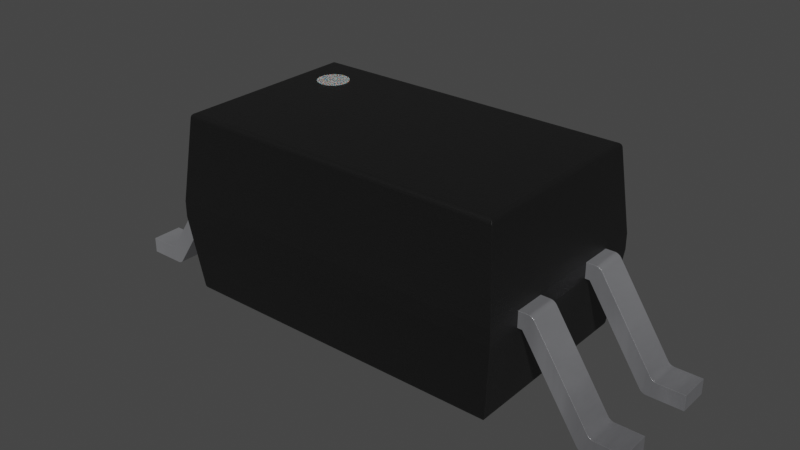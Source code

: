 # Source: SOIC-4_4.55x2.6mm_P1.27.blend  (saved by Blender 4.1.23; exported with 4.5.12 LTS)
import bpy
from mathutils import Matrix  # noqa: F401  (used for matrix-valued properties, if any)

bpy.ops.wm.read_factory_settings(use_empty=True)
scene = bpy.context.scene
scene.name = 'Scene'

# ---- collections
col_soic_4_4_55x2_6mm_p1_27mm = bpy.data.collections.new('SOIC-4_4.55x2.6mm_P1.27mm'); scene.collection.children.link(col_soic_4_4_55x2_6mm_p1_27mm)

# ---- materials (node trees are filled in below, after node groups)
mat_plastic_chip = bpy.data.materials.new('plastic_chip')
mat_plastic_chip.use_transparent_shadow = False
mat_plastic_chip.preview_render_type = 'CUBE'
mat_metal_pins = bpy.data.materials.new('metal_pins')
mat_metal_pins.use_transparent_shadow = False
mat_metal_pins.preview_render_type = 'CUBE'
mat_white_markings = bpy.data.materials.new('white_markings')
mat_white_markings.use_transparent_shadow = False
mat_white_markings.preview_render_type = 'FLAT'

# ---- material node trees
mat_plastic_chip.use_nodes = True; mat_plastic_chip.node_tree.nodes.clear()
_N = mat_plastic_chip.node_tree.nodes; _L = mat_plastic_chip.node_tree.links
n0 = _N.new('ShaderNodeBsdfPrincipled'); n0.name = 'Principled BSDF'; n0.location = (10, 300)
n0.distribution = 'GGX'
n0.subsurface_method = 'BURLEY'
n0.inputs[0].default_value = (0.009312, 0.009312, 0.009312, 1.0)
n0.inputs[1].default_value = 0.1372
n0.inputs[2].default_value = 0.3706
n0.inputs[3].default_value = 1.45
n0.inputs[27].default_value = (0.0, 0.0, 0.0, 1.0)
n0.inputs[28].default_value = 1.0
n1 = _N.new('ShaderNodeOutputMaterial'); n1.name = 'Material Output'; n1.location = (300, 300)
n2 = _N.new('ShaderNodeTexNoise'); n2.name = 'Noise Texture'; n2.location = (-893, 54)
n2.inputs[2].default_value = 200.0
n2.inputs[3].default_value = 3.6
n2.inputs[4].default_value = 0.8375
n3 = _N.new('ShaderNodeBump'); n3.name = 'Bump'; n3.location = (-604, -53)
n3.inputs[0].default_value = 0.08
n3.inputs[1].default_value = 1.0
n3.inputs[2].default_value = 1.0
_L.new(n0.outputs[0], n1.inputs[0])
_L.new(n2.outputs[0], n3.inputs[3])
_L.new(n3.outputs[0], n0.inputs[5])
n1.is_active_output = True
mat_metal_pins.use_nodes = True; mat_metal_pins.node_tree.nodes.clear()
_N = mat_metal_pins.node_tree.nodes; _L = mat_metal_pins.node_tree.links
n0 = _N.new('ShaderNodeMapping'); n0.name = 'Mapping'; n0.location = (-1447, -91)
n0.inputs[3].default_value = (4.8, 1.2, 1.1)
n1 = _N.new('ShaderNodeBsdfPrincipled'); n1.name = 'Principled BSDF'; n1.location = (-560, 254)
n1.distribution = 'GGX'
n1.subsurface_method = 'BURLEY'
n1.inputs[1].default_value = 0.7818
n1.inputs[2].default_value = 0.2886
n1.inputs[3].default_value = 1.45
n1.inputs[13].default_value = 0.0
n1.inputs[27].default_value = (0.0, 0.0, 0.0, 1.0)
n1.inputs[28].default_value = 1.0
n2 = _N.new('ShaderNodeOutputMaterial'); n2.name = 'Material Output.002'; n2.location = (-205, 253)
n2.width = 213
n3 = _N.new('ShaderNodeTexNoise'); n3.name = 'Noise Texture.002'; n3.location = (-1228, -73)
n3.inputs[2].default_value = 0.1
n3.inputs[3].default_value = 7.0
n3.inputs[4].default_value = 0.6
n3.inputs[8].default_value = 0.4
n4 = _N.new('ShaderNodeTexCoord'); n4.name = 'Texture Coordinate'; n4.location = (-1636, -116)
n5 = _N.new('ShaderNodeMix'); n5.name = 'Mix.001'; n5.location = (-921, 45)
n5.data_type = 'RGBA'
n5.inputs[6].default_value = (0.9398, 0.9547, 1.0, 1.0)
n5.inputs[7].default_value = (0.13, 0.1259, 0.1359, 1.0)
n6 = _N.new('ShaderNodeBump'); n6.name = 'Bump.001'; n6.location = (-1001, -227)
n6.inputs[0].default_value = 0.05
n6.inputs[1].default_value = 0.01
n6.inputs[2].default_value = 1.0
_L.new(n1.outputs[0], n2.inputs[0])
_L.new(n3.outputs[0], n6.inputs[3])
_L.new(n0.outputs[0], n3.inputs[0])
_L.new(n3.outputs[0], n5.inputs[0])
_L.new(n4.outputs[3], n0.inputs[0])
_L.new(n5.outputs[2], n1.inputs[0])
_L.new(n6.outputs[0], n1.inputs[5])
n2.is_active_output = True
mat_white_markings.use_nodes = True; mat_white_markings.node_tree.nodes.clear()
_N = mat_white_markings.node_tree.nodes; _L = mat_white_markings.node_tree.links
n0 = _N.new('ShaderNodeOutputMaterial'); n0.name = 'Material Output'; n0.location = (300, 300)
n1 = _N.new('ShaderNodeBsdfPrincipled'); n1.name = 'Principled BSDF'; n1.location = (-34, 272)
n1.distribution = 'GGX'
n1.subsurface_method = 'BURLEY'
n1.inputs[1].default_value = 0.02
n1.inputs[2].default_value = 0.4636
n1.inputs[3].default_value = 1.4
n1.inputs[8].default_value = 1.0
n1.inputs[10].default_value = 0.3682
n1.inputs[13].default_value = 0.6591
n1.inputs[18].default_value = 0.2318
n1.inputs[20].default_value = 0.6709
n1.inputs[24].default_value = 0.1191
n1.inputs[27].default_value = (0.0, 0.0, 0.0, 1.0)
n1.inputs[28].default_value = 1.0
n2 = _N.new('ShaderNodeMapping'); n2.name = 'Mapping'; n2.location = (-1010, 265)
n2.inputs[3].default_value = (3.0, 1.0, 1.0)
n3 = _N.new('ShaderNodeTexCoord'); n3.name = 'Texture Coordinate'; n3.location = (-1250, 180)
n4 = _N.new('ShaderNodeBump'); n4.name = 'Bump'; n4.location = (-376, -99)
n4.inputs[0].default_value = 0.05
n4.inputs[1].default_value = 1.0
n4.inputs[2].default_value = 1.0
n5 = _N.new('ShaderNodeTexNoise'); n5.name = 'Noise Texture'; n5.location = (-662, 176)
n5.inputs[2].default_value = 88.0
n5.inputs[3].default_value = 10.8
n5.inputs[4].default_value = 0.9167
n5.inputs[8].default_value = 1.6
n6 = _N.new('ShaderNodeValToRGB'); n6.name = 'ColorRamp'; n6.location = (-354, 186)
while len(n6.color_ramp.elements) > 1: n6.color_ramp.elements.remove(n6.color_ramp.elements[-1])
n6.color_ramp.elements[0].position = 0.0; n6.color_ramp.elements[0].color = (0.2596, 0.2596, 0.2596, 1.0)
_e = n6.color_ramp.elements.new(1.0); _e.color = (0.6303, 0.6303, 0.6303, 1.0)
n7 = _N.new('ShaderNodeMix'); n7.name = 'Mix'; n7.location = (-204, 152)
n7.data_type = 'RGBA'
n7.inputs[0].default_value = 0.3682
n7.inputs[7].default_value = (0.2525, 0.2525, 0.2525, 1.0)
_L.new(n5.outputs[0], n6.inputs[0])
_L.new(n1.outputs[0], n0.inputs[0])
_L.new(n3.outputs[2], n2.inputs[0])
_L.new(n2.outputs[0], n5.inputs[0])
_L.new(n5.outputs[0], n4.inputs[3])
_L.new(n4.outputs[0], n1.inputs[5])
_L.new(n6.outputs[0], n7.inputs[6])
_L.new(n7.outputs[2], n1.inputs[0])
n0.is_active_output = True

# ---- world
world_world = bpy.data.worlds.new('World'); scene.world = world_world
world_world.use_nodes = True; world_world.node_tree.nodes.clear()
_N = world_world.node_tree.nodes; _L = world_world.node_tree.links
n0 = _N.new('ShaderNodeOutputWorld'); n0.name = 'World Output'; n0.location = (300, 300)
n1 = _N.new('ShaderNodeBackground'); n1.name = 'Background'; n1.location = (10, 300)
n1.inputs[0].default_value = (0.05088, 0.05088, 0.05088, 1.0)
_L.new(n1.outputs[0], n0.inputs[0])
n0.is_active_output = True
world_world.color = (0.05088, 0.05088, 0.05088)
world_world.use_sun_shadow = False
world_world.sun_shadow_jitter_overblur = 0.0

# ---- meshes
me_shape_9_indexedfaceset_034 = bpy.data.meshes.new('SHAPE_9_IndexedFaceSet.034')
me_shape_9_indexedfaceset_034.from_pydata([(-2.036, -1.136, 0.12), (-2.096, -1.196, 0.1734), (-2.071, 1.171, 0.1309), (-2.036, 1.136, 0.12), (-2.084, -1.184, 0.1437), (-2.2, 1.3, 1.12), (-2.091, -1.191, 0.1548), (-2.071, -1.171, 0.1309), (-2.054, -1.154, 0.1228), (2.036, -1.136, 0.12), (2.091, -1.191, 0.1548), (2.084, -1.184, 0.1437), (-2.2, -1.3, 1.12), (2.2, -1.3, 1.12), (2.096, -1.196, 0.1734), (-2.096, 1.196, 0.1734), (-2.091, 1.191, 0.1548), (-2.084, 1.184, 0.1437), (-2.054, 1.154, 0.1228), (2.07, 1.17, 0.1302), (2.08, 1.18, 0.1386), (2.088, 1.188, 0.1489), (-2.2, -1.3, 1.32), (-2.2, 1.3, 1.32), (-2.095, 1.195, 2.366), (2.036, 1.136, 0.12), (2.057, 1.157, 0.1237), (2.096, 1.196, 0.1734), (2.071, -1.171, 0.1309), (2.054, -1.154, 0.1228), (2.2, 1.3, 1.12), (-2.09, -1.19, 2.385), (-2.084, -1.184, 2.396), (-2.07, -1.17, 2.409), (-2.036, -1.136, 2.42), (-2.084, 1.184, 2.396), (-2.07, 1.17, 2.409), (2.2, 1.3, 1.32), (2.2, -1.3, 1.32), (2.095, 1.195, 2.366), (-2.095, -1.195, 2.366), (2.09, -1.19, 2.385), (2.084, -1.184, 2.396), (2.07, -1.17, 2.409), (-2.054, -1.154, 2.417), (-2.036, 1.136, 2.42), (2.036, 1.136, 2.42), (2.069, 1.169, 2.41), (2.079, 1.179, 2.401), (2.087, 1.187, 2.391), (-2.09, 1.19, 2.385), (-2.054, 1.154, 2.417), (2.095, -1.195, 2.366), (2.054, -1.154, 2.417), (2.036, -1.136, 2.42), (2.057, 1.157, 2.416), (-3.5, 0.835, 0.2), (-3.161, 0.835, 0.2), (-3.5, 0.835, 0.0), (-3.137, 0.835, 0.203), (-3.094, 0.835, 0.2262), (-2.38, 0.835, 1.294), (-2.36, 0.835, 1.308), (-2.2, 0.835, 1.12), (-3.029, 0.835, 0.003027), (-2.986, 0.835, 0.02615), (-3.114, 0.835, 0.2119), (-3.078, 0.435, 0.2448), (-3.137, 0.435, 0.203), (-3.114, 0.435, 0.2119), (-3.094, 0.435, 0.2262), (-3.5, 0.435, 0.2), (-3.5, 0.435, 0.0), (-3.029, 0.435, 0.003027), (-3.006, 0.435, 0.01192), (-2.986, 0.435, 0.02615), (-2.97, 0.435, 0.04485), (-2.2, 0.435, 1.12), (-2.313, 0.435, 1.32), (-2.337, 0.435, 1.317), (-3.161, 0.435, 0.2), (-3.054, 0.835, 0.0), (-3.054, 0.435, 0.0), (-3.006, 0.835, 0.01192), (-2.97, 0.835, 0.04485), (-2.259, 0.435, 1.12), (-2.259, 0.835, 1.12), (-3.078, 0.835, 0.2448), (-2.396, 0.835, 1.275), (-2.2, 0.435, 1.32), (-2.2, 0.835, 1.32), (-2.396, 0.435, 1.275), (-2.38, 0.435, 1.294), (-2.36, 0.435, 1.308), (-2.313, 0.835, 1.32), (-2.337, 0.835, 1.317), (3.161, 0.835, 0.2), (3.5, 0.835, 0.2), (3.5, 0.435, 0.2), (3.5, 0.835, 0.0), (3.029, 0.835, 0.003027), (2.2, 0.835, 1.32), (2.396, 0.835, 1.275), (2.337, 0.835, 1.317), (3.078, 0.835, 0.2448), (3.094, 0.835, 0.2262), (3.161, 0.435, 0.2), (3.137, 0.435, 0.203), (3.114, 0.435, 0.2119), (3.137, 0.835, 0.203), (3.114, 0.835, 0.2119), (3.094, 0.435, 0.2262), (2.38, 0.435, 1.294), (2.36, 0.435, 1.308), (2.337, 0.435, 1.317), (2.2, 0.435, 1.12), (2.259, 0.435, 1.12), (3.006, 0.435, 0.01192), (2.986, 0.435, 0.02615), (3.5, 0.435, 0.0), (3.054, 0.435, 0.0), (3.029, 0.435, 0.003027), (3.054, 0.835, 0.0), (3.006, 0.835, 0.01192), (2.986, 0.835, 0.02615), (2.97, 0.435, 0.04485), (2.97, 0.835, 0.04485), (2.259, 0.835, 1.12), (2.2, 0.835, 1.12), (3.078, 0.435, 0.2448), (2.396, 0.435, 1.275), (2.2, 0.435, 1.32), (2.38, 0.835, 1.294), (2.36, 0.835, 1.308), (2.313, 0.835, 1.32), (2.313, 0.435, 1.32), (-3.5, -0.435, 0.2), (-3.161, -0.435, 0.2), (-3.137, -0.435, 0.203), (-3.094, -0.435, 0.2262), (-3.078, -0.435, 0.2448), (-2.36, -0.435, 1.308), (-2.337, -0.435, 1.317), (-3.029, -0.435, 0.003027), (-3.006, -0.435, 0.01192), (-3.161, -0.835, 0.2), (-3.114, -0.435, 0.2119), (-3.078, -0.835, 0.2448), (-3.114, -0.835, 0.2119), (-3.5, -0.435, 0.0), (-3.029, -0.835, 0.003027), (-3.006, -0.835, 0.01192), (-2.986, -0.835, 0.02615), (-2.97, -0.835, 0.04485), (-2.2, -0.835, 1.12), (-2.38, -0.835, 1.294), (-3.137, -0.835, 0.203), (-3.094, -0.835, 0.2262), (-3.5, -0.835, 0.2), (-3.054, -0.435, 0.0), (-3.5, -0.835, 0.0), (-3.054, -0.835, 0.0), (-2.986, -0.435, 0.02615), (-2.97, -0.435, 0.04485), (-2.259, -0.835, 1.12), (-2.259, -0.435, 1.12), (-2.2, -0.435, 1.12), (-2.2, -0.435, 1.32), (-2.2, -0.835, 1.32), (-2.396, -0.835, 1.275), (-2.36, -0.835, 1.308), (-2.337, -0.835, 1.317), (-2.313, -0.835, 1.32), (-2.313, -0.435, 1.32), (-2.396, -0.435, 1.275), (-2.38, -0.435, 1.294), (3.054, -0.435, 0.0), (3.029, -0.435, 0.003027), (2.97, -0.435, 0.04485), (2.259, -0.435, 1.12), (2.313, -0.435, 1.32), (2.36, -0.435, 1.308), (2.337, -0.435, 1.317), (3.114, -0.435, 0.2119), (3.094, -0.435, 0.2262), (3.114, -0.835, 0.2119), (3.094, -0.835, 0.2262), (3.078, -0.835, 0.2448), (3.078, -0.435, 0.2448), (3.161, -0.435, 0.2), (3.137, -0.435, 0.203), (3.5, -0.835, 0.0), (3.5, -0.835, 0.2), (3.5, -0.435, 0.2), (3.054, -0.835, 0.0), (3.161, -0.835, 0.2), (3.137, -0.835, 0.203), (2.36, -0.835, 1.308), (2.2, -0.835, 1.32), (2.2, -0.835, 1.12), (2.97, -0.835, 0.04485), (3.029, -0.835, 0.003027), (3.006, -0.835, 0.01192), (2.986, -0.835, 0.02615), (3.5, -0.435, 0.0), (3.006, -0.435, 0.01192), (2.986, -0.435, 0.02615), (2.2, -0.435, 1.12), (2.259, -0.835, 1.12), (2.2, -0.435, 1.32), (2.396, -0.835, 1.275), (2.396, -0.435, 1.275), (2.313, -0.835, 1.32), (2.38, -0.435, 1.294), (2.38, -0.835, 1.294), (2.337, -0.835, 1.317), (-1.6, 0.85, 2.42), (-1.6, 0.85, 2.424), (-1.561, 0.8462, 2.42), (-1.561, 0.8462, 2.424), (-1.523, 0.8348, 2.42), (-1.523, 0.8348, 2.424), (-1.489, 0.8163, 2.42), (-1.489, 0.8163, 2.424), (-1.459, 0.7914, 2.42), (-1.459, 0.7914, 2.424), (-1.434, 0.7611, 2.42), (-1.434, 0.7611, 2.424), (-1.415, 0.7265, 2.42), (-1.415, 0.7265, 2.424), (-1.404, 0.689, 2.42), (-1.404, 0.689, 2.424), (-1.4, 0.65, 2.42), (-1.4, 0.65, 2.424), (-1.404, 0.611, 2.42), (-1.404, 0.611, 2.424), (-1.415, 0.5735, 2.42), (-1.415, 0.5735, 2.424), (-1.434, 0.5389, 2.42), (-1.434, 0.5389, 2.424), (-1.459, 0.5086, 2.42), (-1.459, 0.5086, 2.424), (-1.489, 0.4837, 2.42), (-1.489, 0.4837, 2.424), (-1.523, 0.4652, 2.42), (-1.523, 0.4652, 2.424), (-1.561, 0.4538, 2.42), (-1.561, 0.4538, 2.424), (-1.6, 0.45, 2.42), (-1.6, 0.45, 2.424), (-1.639, 0.4538, 2.42), (-1.639, 0.4538, 2.424), (-1.677, 0.4652, 2.42), (-1.677, 0.4652, 2.424), (-1.711, 0.4837, 2.42), (-1.711, 0.4837, 2.424), (-1.741, 0.5086, 2.42), (-1.741, 0.5086, 2.424), (-1.766, 0.5389, 2.42), (-1.766, 0.5389, 2.424), (-1.785, 0.5735, 2.42), (-1.785, 0.5735, 2.424), (-1.796, 0.611, 2.42), (-1.796, 0.611, 2.424), (-1.8, 0.65, 2.42), (-1.8, 0.65, 2.424), (-1.796, 0.689, 2.42), (-1.796, 0.689, 2.424), (-1.785, 0.7265, 2.42), (-1.785, 0.7265, 2.424), (-1.766, 0.7611, 2.42), (-1.766, 0.7611, 2.424), (-1.741, 0.7914, 2.42), (-1.741, 0.7914, 2.424), (-1.711, 0.8163, 2.42), (-1.711, 0.8163, 2.424), (-1.677, 0.8348, 2.42), (-1.677, 0.8348, 2.424), (-1.639, 0.8462, 2.42), (-1.639, 0.8462, 2.424)], [], [(5, 12, 22, 23), (1, 14, 13, 12), (15, 5, 30, 27), (45, 51, 44, 34), (43, 42, 48, 47), (11, 10, 6, 4), (218, 219, 221, 220), (1, 6, 10, 14), (224, 225, 227, 226), (12, 13, 38, 22), (27, 30, 13, 14), (254, 255, 257, 256), (49, 39, 24, 50), (42, 41, 49, 48), (17, 2, 7, 4), (2, 18, 8, 7), (37, 30, 5, 23), (25, 3, 18), (26, 18, 2), (26, 25, 18), (19, 26, 2), (42, 43, 33, 32), (21, 27, 14, 10), (39, 52, 38, 37), (258, 259, 261, 260), (38, 13, 30, 37), (17, 16, 21, 20), (232, 233, 235, 234), (2, 17, 20, 19), (216, 217, 219, 218), (26, 28, 29), (26, 19, 28), (25, 29, 9), (25, 26, 29), (24, 39, 37, 23), (15, 16, 6, 1), (41, 42, 32, 31), (236, 237, 239, 238), (28, 11, 4, 7), (15, 1, 12, 5), (256, 257, 259, 258), (38, 52, 40, 22), (51, 36, 33, 44), (36, 35, 32, 33), (16, 17, 4, 6), (220, 221, 223, 222), (50, 24, 40, 31), (41, 52, 39, 49), (20, 21, 10, 11), (234, 235, 237, 236), (19, 20, 11, 28), (222, 223, 225, 224), (55, 36, 51), (55, 47, 36), (46, 51, 45), (46, 55, 51), (46, 54, 53), (55, 53, 43), (55, 46, 53), (47, 55, 43), (47, 48, 35, 36), (48, 49, 50, 35), (16, 15, 27, 21), (66, 69, 70, 60), (57, 56, 71, 80), (67, 87, 60, 70), (81, 58, 56, 57, 59, 66, 60, 87, 88, 61, 62, 95, 94, 90, 63, 86, 84, 65, 83, 64), (57, 80, 68, 59), (93, 79, 95, 62), (58, 72, 71, 56), (59, 68, 69, 66), (72, 58, 81, 82), (0, 8, 18, 3), (252, 253, 255, 254), (230, 231, 233, 232), (73, 74, 75, 76, 85, 77, 89, 78, 79, 93, 92, 91, 67, 70, 69, 68, 80, 71, 72, 82), (246, 247, 249, 248), (242, 243, 245, 244), (73, 82, 81, 64), (75, 74, 83, 65), (74, 73, 64, 83), (85, 76, 84, 86), (65, 84, 76, 75), (85, 86, 63, 77), (89, 77, 63, 90), (87, 67, 91, 88), (78, 89, 90, 94), (91, 92, 61, 88), (92, 93, 62, 61), (79, 78, 94, 95), (109, 107, 106, 96), (97, 96, 106, 98), (104, 129, 111, 105), (100, 123, 124, 126, 127, 128, 101, 134, 103, 133, 132, 102, 104, 105, 110, 109, 96, 97, 99, 122), (110, 108, 107, 109), (121, 117, 123, 100), (98, 119, 99, 97), (105, 111, 108, 110), (99, 119, 120, 122), (137, 138, 146, 139, 140, 174, 175, 141, 142, 173, 167, 166, 165, 163, 162, 144, 143, 159, 149, 136), (240, 241, 243, 242), (130, 112, 113, 114, 135, 131, 115, 116, 125, 118, 117, 121, 120, 119, 98, 106, 107, 108, 111, 129), (120, 121, 100, 122), (126, 124, 118, 125), (160, 149, 159, 161), (126, 125, 116, 127), (117, 118, 124, 123), (115, 128, 127, 116), (128, 115, 131, 101), (130, 129, 104, 102), (134, 101, 131, 135), (103, 134, 135, 114), (114, 113, 133, 103), (112, 130, 102, 132), (137, 136, 158, 145), (113, 112, 132, 133), (147, 140, 139, 157), (43, 53, 44, 33), (150, 151, 152, 153, 164, 154, 168, 172, 171, 170, 155, 169, 147, 157, 148, 156, 145, 158, 160, 161), (186, 187, 210, 214, 197, 215, 212, 198, 199, 208, 200, 203, 202, 201, 194, 191, 192, 195, 196, 185), (250, 251, 253, 252), (228, 229, 231, 230), (244, 245, 247, 246), (146, 148, 157, 139), (137, 145, 156, 138), (149, 160, 158, 136), (138, 156, 148, 146), (150, 161, 159, 143), (259, 257, 255, 253, 251, 249, 247, 245, 243, 241, 239, 237, 235, 233, 231, 229, 227, 225, 223, 221, 219, 217, 279, 277, 275, 273, 271, 269, 267, 265, 263, 261), (9, 29, 8, 0), (169, 155, 175, 174), (152, 151, 144, 162), (151, 150, 143, 144), (164, 153, 163, 165), (276, 277, 279, 278), (162, 163, 153, 152), (278, 279, 217, 216), (164, 165, 166, 154), (256, 258, 260, 262, 264, 266, 268, 270, 272, 274, 276, 278, 216, 218, 220, 222, 224, 226, 228, 230, 232, 234, 236, 238, 240, 242, 244, 246, 248, 250, 252, 254), (168, 154, 166, 167), (140, 147, 169, 174), (274, 275, 277, 276), (172, 168, 167, 173), (155, 170, 141, 175), (171, 172, 173, 142), (170, 171, 142, 141), (272, 273, 275, 274), (193, 189, 195, 192), (188, 187, 186, 184), (190, 196, 195, 189), (180, 182, 181, 213, 211, 188, 184, 183, 190, 189, 193, 204, 176, 177, 205, 206, 178, 179, 207, 209), (238, 239, 241, 240), (184, 186, 185, 183), (270, 271, 273, 272), (192, 191, 204, 193), (183, 185, 196, 190), (0, 3, 25, 9), (204, 191, 194, 176), (268, 269, 271, 270), (52, 41, 31, 40), (35, 50, 31, 32), (248, 249, 251, 250), (29, 28, 7, 8), (226, 227, 229, 228), (194, 201, 177, 176), (178, 206, 203, 200), (202, 203, 206, 205), (178, 200, 208, 179), (201, 202, 205, 177), (266, 267, 269, 268), (199, 207, 179, 208), (264, 265, 267, 266), (207, 199, 198, 209), (210, 187, 188, 211), (180, 209, 198, 212), (262, 263, 265, 264), (182, 180, 212, 215), (215, 197, 181, 182), (214, 210, 211, 213), (260, 261, 263, 262), (22, 40, 24, 23), (197, 214, 213, 181), (45, 34, 54, 46), (34, 44, 53, 54)])
me_shape_9_indexedfaceset_034.polygons.foreach_set('use_smooth', [True] * 184)
me_shape_9_indexedfaceset_034.polygons.foreach_set('material_index', [0, 0, 0, 0, 0, 0, 2, 0, 2, 0, 0, 2, 0, 0, 0, 0, 0, 0, 0, 0, 0, 0, 0, 0, 2, 0, 0, 2, 0, 2, 0, 0, 0, 0, 0, 0, 0, 2, 0, 0, 2, 0, 0, 0, 0, 2, 0, 0, 0, 2, 0, 2, 0, 0, 0, 0, 0, 0, 0, 0, 0, 0, 0, 1, 1, 1, 1, 1, 1, 1, 1, 1, 0, 2, 2, 1, 2, 2, 1, 1, 1, 1, 1, 1, 1, 1, 1, 1, 1, 1, 1, 1, 1, 1, 1, 1, 1, 1, 1, 1, 2, 1, 1, 1, 1, 1, 1, 1, 1, 1, 1, 1, 1, 1, 1, 1, 1, 0, 1, 1, 2, 2, 2, 1, 1, 1, 1, 1, 2, 0, 1, 1, 1, 1, 2, 1, 2, 1, 2, 1, 1, 2, 1, 1, 1, 1, 2, 1, 1, 1, 1, 2, 1, 2, 1, 1, 0, 1, 2, 0, 0, 2, 0, 2, 1, 1, 1, 1, 1, 2, 1, 2, 1, 1, 1, 2, 1, 1, 1, 2, 0, 1, 0, 0])
_k = set([(0, 3), (0, 8), (0, 9), (1, 6), (1, 12), (1, 14), (1, 15), (2, 17), (2, 18), (3, 18), (3, 25), (4, 6), (4, 7), (5, 12), (5, 15), (5, 23), (5, 30), (7, 8), (9, 25), (9, 29), (10, 11), (10, 14), (11, 28), (12, 13), (12, 22), (13, 14), (13, 30), (13, 38), (14, 27), (15, 16), (15, 27), (16, 17), (19, 20), (19, 26), (20, 21), (21, 27), (22, 23), (22, 38), (22, 40), (23, 24), (23, 37), (24, 39), (24, 40), (24, 50), (25, 26), (27, 30), (28, 29), (30, 37), (31, 32), (31, 40), (32, 33), (33, 44), (34, 44), (34, 45), (34, 54), (35, 36), (35, 50), (36, 51), (37, 38), (37, 39), (38, 52), (39, 49), (39, 52), (40, 52), (41, 42), (41, 52), (42, 43), (43, 53), (45, 46), (45, 51), (46, 54), (46, 55), (47, 48), (47, 55), (48, 49), (53, 54), (56, 57), (56, 58), (56, 71), (57, 59), (58, 72), (58, 81), (59, 66), (60, 66), (60, 87), (61, 62), (61, 88), (62, 95), (63, 77), (63, 86), (63, 90), (64, 81), (64, 83), (65, 83), (65, 84), (67, 70), (67, 91), (68, 69), (68, 80), (69, 70), (71, 72), (71, 80), (72, 82), (73, 74), (73, 82), (74, 75), (75, 76), (76, 85), (77, 85), (77, 89), (78, 79), (78, 89), (79, 93), (84, 86), (85, 86), (87, 88), (89, 90), (90, 94), (91, 92), (92, 93), (94, 95), (96, 97), (96, 109), (97, 98), (97, 99), (98, 106), (98, 119), (99, 119), (99, 122), (100, 122), (100, 123), (101, 128), (101, 131), (101, 134), (102, 104), (102, 132), (103, 133), (103, 134), (104, 105), (105, 110), (106, 107), (107, 108), (108, 111), (109, 110), (111, 129), (112, 113), (112, 130), (113, 114), (114, 135), (115, 116), (115, 128), (115, 131), (116, 125), (116, 127), (117, 118), (117, 121), (118, 125), (119, 120), (120, 121), (123, 124), (124, 126), (126, 127), (127, 128), (129, 130), (131, 135), (132, 133), (136, 137), (136, 149), (136, 158), (137, 138), (138, 146), (139, 140), (139, 146), (140, 174), (141, 142), (141, 175), (142, 173), (143, 144), (143, 159), (144, 162), (145, 156), (145, 158), (147, 157), (147, 169), (148, 156), (148, 157), (149, 159), (149, 160), (150, 151), (150, 161), (151, 152), (152, 153), (153, 164), (154, 164), (154, 166), (154, 168), (155, 169), (155, 170), (158, 160), (160, 161), (162, 163), (163, 165), (164, 165), (165, 166), (166, 167), (167, 168), (167, 173), (168, 172), (170, 171), (171, 172), (174, 175), (176, 177), (176, 204), (177, 205), (178, 179), (178, 206), (179, 207), (179, 208), (180, 182), (180, 209), (181, 182), (181, 213), (183, 184), (183, 190), (184, 188), (185, 186), (185, 196), (186, 187), (187, 210), (188, 211), (189, 190), (189, 193), (191, 192), (191, 194), (191, 204), (192, 193), (192, 195), (193, 204), (194, 201), (195, 196), (197, 214), (197, 215), (198, 199), (198, 209), (198, 212), (199, 207), (199, 208), (200, 203), (200, 208), (201, 202), (202, 203), (205, 206), (207, 209), (210, 214), (211, 213), (212, 215), (216, 217), (216, 218), (216, 278), (217, 219), (217, 279), (218, 219), (218, 220), (219, 221), (220, 221), (220, 222), (221, 223), (222, 223), (222, 224), (223, 225), (224, 225), (224, 226), (225, 227), (226, 227), (226, 228), (227, 229), (228, 229), (228, 230), (229, 231), (230, 231), (230, 232), (231, 233), (232, 233), (232, 234), (233, 235), (234, 235), (234, 236), (235, 237), (236, 237), (236, 238), (237, 239), (238, 239), (238, 240), (239, 241), (240, 241), (240, 242), (241, 243), (242, 243), (242, 244), (243, 245), (244, 245), (244, 246), (245, 247), (246, 247), (246, 248), (247, 249), (248, 249), (248, 250), (249, 251), (250, 251), (250, 252), (251, 253), (252, 253), (252, 254), (253, 255), (254, 255), (254, 256), (255, 257), (256, 257), (256, 258), (257, 259), (258, 259), (258, 260), (259, 261), (260, 261), (260, 262), (261, 263), (262, 263), (262, 264), (263, 265), (264, 265), (264, 266), (265, 267), (266, 267), (266, 268), (267, 269), (268, 269), (268, 270), (269, 271), (270, 271), (270, 272), (271, 273), (272, 273), (272, 274), (273, 275), (274, 275), (274, 276), (275, 277), (276, 277), (276, 278), (277, 279), (278, 279)])
me_shape_9_indexedfaceset_034.attributes.new('sharp_edge', 'BOOLEAN', 'EDGE').data.foreach_set('value', [ (min(e.vertices), max(e.vertices)) in _k for e in me_shape_9_indexedfaceset_034.edges])
_uv = me_shape_9_indexedfaceset_034.uv_layers.new(name='UVMap')
_uv.uv.foreach_set('vector', [0.6857, 0.4869, 0.3143, 0.4869, 0.3143, 0.5155, 0.6857, 0.5155, 0.2006, 0.3516, 0.7994, 0.3516, 0.8143, 0.4869, 0.1857, 0.4869, 0.2006, 0.3516, 0.1857, 0.4869, 0.8143, 0.4869, 0.7994, 0.3516, 0.2092, 0.6622, 0.2066, 0.6648, 0.2066, 0.3352, 0.2092, 0.3378, 0.7958, 0.3328, 0.7977, 0.3309, 0.797, 0.6685, 0.7956, 0.6671, 0.7977, 0.3474, 0.7987, 0.349, 0.2013, 0.349, 0.2023, 0.3474, 0.277, 0.6726, 0.277, 0.6731, 0.2824, 0.6731, 0.2824, 0.6726, 0.2006, 0.3516, 0.2013, 0.349, 0.7987, 0.349, 0.7994, 0.3516, 0.6131, 0.6726, 0.6131, 0.6731, 0.6087, 0.6731, 0.6087, 0.6726, 0.1857, 0.4869, 0.8143, 0.4869, 0.8143, 0.5155, 0.1857, 0.5155, 0.6708, 0.3516, 0.6857, 0.4869, 0.3143, 0.4869, 0.3292, 0.3516, 0.2556, 0.6726, 0.2556, 0.6731, 0.2512, 0.6731, 0.2512, 0.6726, 0.7982, 0.6684, 0.7993, 0.6649, 0.2007, 0.6649, 0.2014, 0.6675, 0.3309, 0.6692, 0.33, 0.6675, 0.6696, 0.6684, 0.6685, 0.6699, 0.2023, 0.6691, 0.2042, 0.6673, 0.2042, 0.3327, 0.2023, 0.3309, 0.2042, 0.6673, 0.2065, 0.6649, 0.2065, 0.3351, 0.2042, 0.3327, 0.8143, 0.5155, 0.8143, 0.4869, 0.1857, 0.4869, 0.1857, 0.5155, 0.7909, 0.6623, 0.2091, 0.6623, 0.2065, 0.6649, 0.7939, 0.6653, 0.2065, 0.6649, 0.2042, 0.6673, 0.7939, 0.6653, 0.7909, 0.6623, 0.2065, 0.6649, 0.7957, 0.6671, 0.7939, 0.6653, 0.2042, 0.6673, 0.7977, 0.3309, 0.7958, 0.3328, 0.2042, 0.3328, 0.2023, 0.3309, 0.6697, 0.3481, 0.6708, 0.3516, 0.3292, 0.3516, 0.3299, 0.349, 0.6708, 0.6649, 0.3292, 0.6649, 0.3143, 0.5155, 0.6857, 0.5155, 0.577, 0.6726, 0.577, 0.6731, 0.5819, 0.6731, 0.5819, 0.6726, 0.3143, 0.5155, 0.3143, 0.4869, 0.6857, 0.4869, 0.6857, 0.5155, 0.2023, 0.3474, 0.2013, 0.349, 0.7982, 0.3481, 0.7971, 0.3467, 0.5929, 0.6726, 0.5929, 0.6731, 0.5873, 0.6731, 0.5873, 0.6726, 0.2042, 0.6673, 0.2023, 0.6691, 0.7971, 0.6685, 0.7957, 0.6671, 0.2714, 0.6726, 0.2714, 0.6731, 0.277, 0.6731, 0.277, 0.6726, 0.7939, 0.6653, 0.7958, 0.3327, 0.7935, 0.3351, 0.7939, 0.6653, 0.7957, 0.6671, 0.7958, 0.3327, 0.7909, 0.6623, 0.7935, 0.3351, 0.7909, 0.3377, 0.7909, 0.6623, 0.7939, 0.6653, 0.7935, 0.3351, 0.2007, 0.6649, 0.7993, 0.6649, 0.8143, 0.5155, 0.1857, 0.5155, 0.6708, 0.3516, 0.6701, 0.349, 0.3299, 0.349, 0.3292, 0.3516, 0.7986, 0.6675, 0.7977, 0.6692, 0.2023, 0.6692, 0.2014, 0.6675, 0.5819, 0.6726, 0.5819, 0.6731, 0.577, 0.6731, 0.577, 0.6726, 0.7958, 0.3327, 0.7977, 0.3309, 0.2023, 0.3309, 0.2042, 0.3327, 0.6708, 0.3516, 0.3292, 0.3516, 0.3143, 0.4869, 0.6857, 0.4869, 0.5727, 0.6726, 0.5727, 0.6731, 0.577, 0.6731, 0.577, 0.6726, 0.8143, 0.5155, 0.7993, 0.6649, 0.2007, 0.6649, 0.1857, 0.5155, 0.2066, 0.6648, 0.2042, 0.6672, 0.2042, 0.3328, 0.2066, 0.3352, 0.2042, 0.6672, 0.2023, 0.6691, 0.2023, 0.3309, 0.2042, 0.3328, 0.6701, 0.349, 0.6691, 0.3474, 0.3309, 0.3474, 0.3299, 0.349, 0.2824, 0.6726, 0.2824, 0.6731, 0.2873, 0.6731, 0.2873, 0.6726, 0.67, 0.6675, 0.6708, 0.6649, 0.3292, 0.6649, 0.33, 0.6675, 0.33, 0.6675, 0.3292, 0.6649, 0.6708, 0.6649, 0.6696, 0.6684, 0.6685, 0.3467, 0.6697, 0.3481, 0.3299, 0.349, 0.3309, 0.3474, 0.5873, 0.6726, 0.5873, 0.6731, 0.5819, 0.6731, 0.5819, 0.6726, 0.7957, 0.6671, 0.7971, 0.6685, 0.7977, 0.3309, 0.7958, 0.3327, 0.2873, 0.6726, 0.2873, 0.6731, 0.2916, 0.6731, 0.2916, 0.6726, 0.7938, 0.6652, 0.2042, 0.6672, 0.2066, 0.6648, 0.7938, 0.6652, 0.7956, 0.6671, 0.2042, 0.6672, 0.7908, 0.6622, 0.2066, 0.6648, 0.2092, 0.6622, 0.7908, 0.6622, 0.7938, 0.6652, 0.2066, 0.6648, 0.7908, 0.6622, 0.7908, 0.3378, 0.7934, 0.3352, 0.7938, 0.6652, 0.7934, 0.3352, 0.7958, 0.3328, 0.7938, 0.6652, 0.7908, 0.6622, 0.7934, 0.3352, 0.7956, 0.6671, 0.7938, 0.6652, 0.7958, 0.3328, 0.7956, 0.6671, 0.797, 0.6685, 0.2023, 0.6691, 0.2042, 0.6672, 0.797, 0.6699, 0.7982, 0.6684, 0.2014, 0.6675, 0.2023, 0.6692, 0.2013, 0.349, 0.2006, 0.3516, 0.7994, 0.3516, 0.7982, 0.3481, 0.05515, 0.6193, 0.05515, 0.5621, 0.05802, 0.5621, 0.05802, 0.6193, 0.04839, 0.6193, 0.0, 0.6193, 0.0, 0.5621, 0.04839, 0.5621, 0.5621, 0.3618, 0.6193, 0.3618, 0.6193, 0.3592, 0.5621, 0.3592, 0.06375, 0.3269, 0.0, 0.3269, 0.0, 0.3554, 0.04839, 0.3554, 0.05187, 0.3559, 0.05515, 0.3571, 0.05802, 0.3592, 0.0603, 0.3618, 0.1576, 0.5091, 0.1599, 0.5117, 0.1628, 0.5138, 0.1661, 0.515, 0.1696, 0.5155, 0.1857, 0.5155, 0.1857, 0.4869, 0.1772, 0.4869, 0.07566, 0.3333, 0.07338, 0.3306, 0.07051, 0.3286, 0.06724, 0.3273, 0.04839, 0.6193, 0.04839, 0.5621, 0.05187, 0.5621, 0.05187, 0.6193, 0.1628, 0.5621, 0.1661, 0.5621, 0.1661, 0.6193, 0.1628, 0.6193, 0.6193, 0.3269, 0.5621, 0.3269, 0.5621, 0.3554, 0.6193, 0.3554, 0.05187, 0.6193, 0.05187, 0.5621, 0.05515, 0.5621, 0.05515, 0.6193, 0.0, 0.5621, 0.0, 0.6193, 0.06375, 0.6193, 0.06375, 0.5621, 0.2091, 0.3377, 0.2065, 0.3351, 0.2065, 0.6649, 0.2091, 0.6623, 0.2605, 0.6726, 0.2605, 0.6731, 0.2556, 0.6731, 0.2556, 0.6726, 0.5984, 0.6726, 0.5984, 0.6731, 0.5929, 0.6731, 0.5929, 0.6726, 0.06724, 0.3273, 0.07051, 0.3286, 0.07338, 0.3306, 0.07566, 0.3333, 0.1772, 0.4869, 0.1857, 0.4869, 0.1857, 0.5155, 0.1696, 0.5155, 0.1661, 0.515, 0.1628, 0.5138, 0.1599, 0.5117, 0.1576, 0.5091, 0.0603, 0.3618, 0.05802, 0.3592, 0.05515, 0.3571, 0.05187, 0.3559, 0.04839, 0.3554, 0.0, 0.3554, 0.0, 0.3269, 0.06375, 0.3269, 0.277, 0.6726, 0.277, 0.6731, 0.2714, 0.6731, 0.2714, 0.6726, 0.2873, 0.6726, 0.2873, 0.6731, 0.2824, 0.6731, 0.2824, 0.6726, 0.06724, 0.5621, 0.06375, 0.5621, 0.06375, 0.6193, 0.06724, 0.6193, 0.07338, 0.5621, 0.07051, 0.5621, 0.07051, 0.6193, 0.07338, 0.6193, 0.07051, 0.5621, 0.06724, 0.5621, 0.06724, 0.6193, 0.07051, 0.6193, 0.5621, 0.4869, 0.5621, 0.3333, 0.6193, 0.3333, 0.6193, 0.4869, 0.6193, 0.3306, 0.6193, 0.3333, 0.5621, 0.3333, 0.5621, 0.3306, 0.1772, 0.5621, 0.1772, 0.6193, 0.1857, 0.6193, 0.1857, 0.5621, 0.5621, 0.5155, 0.5621, 0.4869, 0.6193, 0.4869, 0.6193, 0.5155, 0.6193, 0.3618, 0.5621, 0.3618, 0.5621, 0.5091, 0.6193, 0.5091, 0.1696, 0.5621, 0.1857, 0.5621, 0.1857, 0.6193, 0.1696, 0.6193, 0.5621, 0.5091, 0.5621, 0.5117, 0.6193, 0.5117, 0.6193, 0.5091, 0.1599, 0.5621, 0.1628, 0.5621, 0.1628, 0.6193, 0.1599, 0.6193, 0.1661, 0.5621, 0.1696, 0.5621, 0.1696, 0.6193, 0.1661, 0.6193, 0.9481, 0.6193, 0.9481, 0.5621, 0.9516, 0.5621, 0.9516, 0.6193, 1.0, 0.6193, 0.9516, 0.6193, 0.9516, 0.5621, 1.0, 0.5621, 0.6193, 0.3618, 0.5621, 0.3618, 0.5621, 0.3592, 0.6193, 0.3592, 0.9328, 0.3273, 0.9295, 0.3286, 0.9266, 0.3306, 0.9243, 0.3333, 0.8228, 0.4869, 0.8143, 0.4869, 0.8143, 0.5155, 0.8304, 0.5155, 0.8339, 0.515, 0.8372, 0.5138, 0.8401, 0.5117, 0.8424, 0.5091, 0.9397, 0.3618, 0.942, 0.3592, 0.9448, 0.3571, 0.9481, 0.3559, 0.9516, 0.3554, 1.0, 0.3554, 1.0, 0.3269, 0.9363, 0.3269, 0.9448, 0.6193, 0.9448, 0.5621, 0.9481, 0.5621, 0.9481, 0.6193, 0.9328, 0.5621, 0.9295, 0.5621, 0.9295, 0.6193, 0.9328, 0.6193, 0.5621, 0.3554, 0.5621, 0.3269, 0.6193, 0.3269, 0.6193, 0.3554, 0.942, 0.6193, 0.942, 0.5621, 0.9448, 0.5621, 0.9448, 0.6193, 1.0, 0.6193, 1.0, 0.5621, 0.9363, 0.5621, 0.9363, 0.6193, 0.04839, 0.3554, 0.05187, 0.3559, 0.05515, 0.3571, 0.05802, 0.3592, 0.0603, 0.3618, 0.1576, 0.5091, 0.1599, 0.5117, 0.1628, 0.5138, 0.1661, 0.515, 0.1696, 0.5155, 0.1857, 0.5155, 0.1857, 0.4869, 0.1772, 0.4869, 0.07566, 0.3333, 0.07338, 0.3306, 0.07051, 0.3286, 0.06724, 0.3273, 0.06375, 0.3269, 0.0, 0.3269, 0.0, 0.3554, 0.2916, 0.6726, 0.2916, 0.6731, 0.2873, 0.6731, 0.2873, 0.6726, 0.8424, 0.5091, 0.8401, 0.5117, 0.8372, 0.5138, 0.8339, 0.515, 0.8304, 0.5155, 0.8143, 0.5155, 0.8143, 0.4869, 0.8228, 0.4869, 0.9243, 0.3333, 0.9266, 0.3306, 0.9295, 0.3286, 0.9328, 0.3273, 0.9363, 0.3269, 1.0, 0.3269, 1.0, 0.3554, 0.9516, 0.3554, 0.9481, 0.3559, 0.9448, 0.3571, 0.942, 0.3592, 0.9397, 0.3618, 0.9363, 0.5621, 0.9328, 0.5621, 0.9328, 0.6193, 0.9363, 0.6193, 0.6193, 0.3333, 0.6193, 0.3306, 0.5621, 0.3306, 0.5621, 0.3333, 0.0, 0.3807, 0.0, 0.4379, 0.06375, 0.4379, 0.06375, 0.3807, 0.6193, 0.3333, 0.5621, 0.3333, 0.5621, 0.4869, 0.6193, 0.4869, 0.9295, 0.5621, 0.9266, 0.5621, 0.9266, 0.6193, 0.9295, 0.6193, 0.8143, 0.5621, 0.8143, 0.6193, 0.8228, 0.6193, 0.8228, 0.5621, 0.6193, 0.4869, 0.5621, 0.4869, 0.5621, 0.5155, 0.6193, 0.5155, 0.5621, 0.5091, 0.5621, 0.3618, 0.6193, 0.3618, 0.6193, 0.5091, 0.8304, 0.6193, 0.8143, 0.6193, 0.8143, 0.5621, 0.8304, 0.5621, 0.8339, 0.6193, 0.8304, 0.6193, 0.8304, 0.5621, 0.8339, 0.5621, 0.8339, 0.5621, 0.8372, 0.5621, 0.8372, 0.6193, 0.8339, 0.6193, 0.5621, 0.5117, 0.5621, 0.5091, 0.6193, 0.5091, 0.6193, 0.5117, 0.04839, 0.4379, 0.0, 0.4379, 0.0, 0.3807, 0.04839, 0.3807, 0.8372, 0.5621, 0.8401, 0.5621, 0.8401, 0.6193, 0.8372, 0.6193, 0.3807, 0.3618, 0.4379, 0.3618, 0.4379, 0.3592, 0.3807, 0.3592, 0.7958, 0.3328, 0.7934, 0.3352, 0.2066, 0.3352, 0.2042, 0.3328, 0.06724, 0.3273, 0.07051, 0.3286, 0.07338, 0.3306, 0.07566, 0.3333, 0.1772, 0.4869, 0.1857, 0.4869, 0.1857, 0.5155, 0.1696, 0.5155, 0.1661, 0.515, 0.1628, 0.5138, 0.1599, 0.5117, 0.1576, 0.5091, 0.0603, 0.3618, 0.05802, 0.3592, 0.05515, 0.3571, 0.05187, 0.3559, 0.04839, 0.3554, 0.0, 0.3554, 0.0, 0.3269, 0.06375, 0.3269, 0.942, 0.3592, 0.9397, 0.3618, 0.8424, 0.5091, 0.8401, 0.5117, 0.8372, 0.5138, 0.8339, 0.515, 0.8304, 0.5155, 0.8143, 0.5155, 0.8143, 0.4869, 0.8228, 0.4869, 0.9243, 0.3333, 0.9266, 0.3306, 0.9295, 0.3286, 0.9328, 0.3273, 0.9363, 0.3269, 1.0, 0.3269, 1.0, 0.3554, 0.9516, 0.3554, 0.9481, 0.3559, 0.9448, 0.3571, 0.2659, 0.6726, 0.2659, 0.6731, 0.2605, 0.6731, 0.2605, 0.6726, 0.6038, 0.6726, 0.6038, 0.6731, 0.5984, 0.6731, 0.5984, 0.6726, 0.2824, 0.6726, 0.2824, 0.6731, 0.277, 0.6731, 0.277, 0.6726, 0.05515, 0.4379, 0.05515, 0.3807, 0.05802, 0.3807, 0.05802, 0.4379, 0.04839, 0.4379, 0.04839, 0.3807, 0.05187, 0.3807, 0.05187, 0.4379, 0.4379, 0.3269, 0.3807, 0.3269, 0.3807, 0.3554, 0.4379, 0.3554, 0.05187, 0.4379, 0.05187, 0.3807, 0.05515, 0.3807, 0.05515, 0.4379, 0.06724, 0.3807, 0.06375, 0.3807, 0.06375, 0.4379, 0.06724, 0.4379, 0.2477, 0.577, 0.2512, 0.5727, 0.2556, 0.5691, 0.2605, 0.5665, 0.2659, 0.5648, 0.2714, 0.5643, 0.277, 0.5648, 0.2824, 0.5665, 0.2873, 0.5691, 0.2916, 0.5727, 0.2952, 0.577, 0.2978, 0.5819, 0.2995, 0.5873, 0.3, 0.5929, 0.2995, 0.5984, 0.2978, 0.6038, 0.2952, 0.6087, 0.2916, 0.6131, 0.2873, 0.6166, 0.2824, 0.6193, 0.277, 0.6209, 0.2714, 0.6214, 0.2659, 0.6209, 0.2605, 0.6193, 0.2556, 0.6166, 0.2512, 0.6131, 0.2477, 0.6087, 0.245, 0.6038, 0.2434, 0.5984, 0.2429, 0.5929, 0.2434, 0.5873, 0.245, 0.5819, 0.7909, 0.3377, 0.7935, 0.3351, 0.2065, 0.3351, 0.2091, 0.3377, 0.3807, 0.5091, 0.3807, 0.5117, 0.4379, 0.5117, 0.4379, 0.5091, 0.07338, 0.3807, 0.07051, 0.3807, 0.07051, 0.4379, 0.07338, 0.4379, 0.07051, 0.3807, 0.06724, 0.3807, 0.06724, 0.4379, 0.07051, 0.4379, 0.3807, 0.4869, 0.3807, 0.3333, 0.4379, 0.3333, 0.4379, 0.4869, 0.2605, 0.6726, 0.2605, 0.6731, 0.2659, 0.6731, 0.2659, 0.6726, 0.4379, 0.3306, 0.4379, 0.3333, 0.3807, 0.3333, 0.3807, 0.3306, 0.2659, 0.6726, 0.2659, 0.6731, 0.2714, 0.6731, 0.2714, 0.6726, 0.1772, 0.3807, 0.1772, 0.4379, 0.1857, 0.4379, 0.1857, 0.3807, 0.2512, 0.5727, 0.2477, 0.577, 0.245, 0.5819, 0.2434, 0.5873, 0.2429, 0.5929, 0.2434, 0.5984, 0.245, 0.6038, 0.2477, 0.6087, 0.2512, 0.6131, 0.2556, 0.6166, 0.2605, 0.6193, 0.2659, 0.6209, 0.2714, 0.6214, 0.277, 0.6209, 0.2824, 0.6193, 0.2873, 0.6166, 0.2916, 0.6131, 0.2952, 0.6087, 0.2978, 0.6038, 0.2995, 0.5984, 0.3, 0.5929, 0.2995, 0.5873, 0.2978, 0.5819, 0.2952, 0.577, 0.2916, 0.5727, 0.2873, 0.5691, 0.2824, 0.5665, 0.277, 0.5648, 0.2714, 0.5643, 0.2659, 0.5648, 0.2605, 0.5665, 0.2556, 0.5691, 0.3807, 0.5155, 0.3807, 0.4869, 0.4379, 0.4869, 0.4379, 0.5155, 0.4379, 0.3618, 0.3807, 0.3618, 0.3807, 0.5091, 0.4379, 0.5091, 0.2556, 0.6726, 0.2556, 0.6731, 0.2605, 0.6731, 0.2605, 0.6726, 0.1696, 0.3807, 0.1857, 0.3807, 0.1857, 0.4379, 0.1696, 0.4379, 0.1599, 0.3807, 0.1628, 0.3807, 0.1628, 0.4379, 0.1599, 0.4379, 0.1661, 0.3807, 0.1696, 0.3807, 0.1696, 0.4379, 0.1661, 0.4379, 0.1628, 0.3807, 0.1661, 0.3807, 0.1661, 0.4379, 0.1628, 0.4379, 0.2512, 0.6726, 0.2512, 0.6731, 0.2556, 0.6731, 0.2556, 0.6726, 1.0, 0.4379, 0.9516, 0.4379, 0.9516, 0.3807, 1.0, 0.3807, 0.4379, 0.3618, 0.3807, 0.3618, 0.3807, 0.3592, 0.4379, 0.3592, 0.9481, 0.4379, 0.9481, 0.3807, 0.9516, 0.3807, 0.9516, 0.4379, 0.8304, 0.5155, 0.8339, 0.515, 0.8372, 0.5138, 0.8401, 0.5117, 0.8424, 0.5091, 0.9397, 0.3618, 0.942, 0.3592, 0.9448, 0.3571, 0.9481, 0.3559, 0.9516, 0.3554, 1.0, 0.3554, 1.0, 0.3269, 0.9363, 0.3269, 0.9328, 0.3273, 0.9295, 0.3286, 0.9266, 0.3306, 0.9243, 0.3333, 0.8228, 0.4869, 0.8143, 0.4869, 0.8143, 0.5155, 0.577, 0.6726, 0.577, 0.6731, 0.5727, 0.6731, 0.5727, 0.6726, 0.942, 0.4379, 0.942, 0.3807, 0.9448, 0.3807, 0.9448, 0.4379, 0.6087, 0.6726, 0.6087, 0.6731, 0.6131, 0.6731, 0.6131, 0.6726, 0.3807, 0.3554, 0.3807, 0.3269, 0.4379, 0.3269, 0.4379, 0.3554, 0.9448, 0.4379, 0.9448, 0.3807, 0.9481, 0.3807, 0.9481, 0.4379, 0.2091, 0.3377, 0.2091, 0.6623, 0.7909, 0.6623, 0.7909, 0.3377, 1.0, 0.4379, 1.0, 0.3807, 0.9363, 0.3807, 0.9363, 0.4379, 0.6038, 0.6726, 0.6038, 0.6731, 0.6087, 0.6731, 0.6087, 0.6726, 0.7993, 0.6649, 0.7986, 0.6675, 0.2014, 0.6675, 0.2007, 0.6649, 0.6691, 0.6692, 0.67, 0.6675, 0.33, 0.6675, 0.3309, 0.6692, 0.2714, 0.6726, 0.2714, 0.6731, 0.2659, 0.6731, 0.2659, 0.6726, 0.7935, 0.3351, 0.7958, 0.3327, 0.2042, 0.3327, 0.2065, 0.3351, 0.6087, 0.6726, 0.6087, 0.6731, 0.6038, 0.6731, 0.6038, 0.6726, 0.9363, 0.3807, 0.9328, 0.3807, 0.9328, 0.4379, 0.9363, 0.4379, 0.4379, 0.3333, 0.4379, 0.3306, 0.3807, 0.3306, 0.3807, 0.3333, 0.9295, 0.3807, 0.9266, 0.3807, 0.9266, 0.4379, 0.9295, 0.4379, 0.4379, 0.3333, 0.3807, 0.3333, 0.3807, 0.4869, 0.4379, 0.4869, 0.9328, 0.3807, 0.9295, 0.3807, 0.9295, 0.4379, 0.9328, 0.4379, 0.5984, 0.6726, 0.5984, 0.6731, 0.6038, 0.6731, 0.6038, 0.6726, 0.8143, 0.3807, 0.8143, 0.4379, 0.8228, 0.4379, 0.8228, 0.3807, 0.5929, 0.6726, 0.5929, 0.6731, 0.5984, 0.6731, 0.5984, 0.6726, 0.4379, 0.4869, 0.3807, 0.4869, 0.3807, 0.5155, 0.4379, 0.5155, 0.3807, 0.5091, 0.3807, 0.3618, 0.4379, 0.3618, 0.4379, 0.5091, 0.8304, 0.4379, 0.8143, 0.4379, 0.8143, 0.3807, 0.8304, 0.3807, 0.5873, 0.6726, 0.5873, 0.6731, 0.5929, 0.6731, 0.5929, 0.6726, 0.8339, 0.4379, 0.8304, 0.4379, 0.8304, 0.3807, 0.8339, 0.3807, 0.8339, 0.3807, 0.8372, 0.3807, 0.8372, 0.4379, 0.8339, 0.4379, 0.3807, 0.5117, 0.3807, 0.5091, 0.4379, 0.5091, 0.4379, 0.5117, 0.5819, 0.6726, 0.5819, 0.6731, 0.5873, 0.6731, 0.5873, 0.6726, 0.3143, 0.5155, 0.3292, 0.6649, 0.6708, 0.6649, 0.6857, 0.5155, 0.8372, 0.3807, 0.8401, 0.3807, 0.8401, 0.4379, 0.8372, 0.4379, 0.2092, 0.6622, 0.2092, 0.3378, 0.7908, 0.3378, 0.7908, 0.6622, 0.2092, 0.3378, 0.2066, 0.3352, 0.7934, 0.3352, 0.7908, 0.3378])
me_shape_9_indexedfaceset_034.materials.append(mat_plastic_chip)
me_shape_9_indexedfaceset_034.materials.append(mat_metal_pins)
me_shape_9_indexedfaceset_034.materials.append(mat_white_markings)
me_shape_9_indexedfaceset_034.update()
me_shape_9_indexedfaceset_034.normals_split_custom_set([tuple(v) for v in zip(*[iter([-1.0, 0.0, 0.0, -1.0, 0.0, 0.0, -1.0, 0.0, 0.0, -1.0, 0.0, 0.0, 0.0, -0.994, -0.1093, 0.0, -0.994, -0.1093, 0.0, -0.994, -0.1093, 0.0, -0.994, -0.1093, 0.0, 0.994, -0.1093, 0.0, 0.994, -0.1093, 0.0, 0.994, -0.1093, 0.0, 0.994, -0.1093, -0.1538, 0.0, 0.9881, -0.3752, 0.0, 0.927, -0.3752, 0.0, 0.927, -0.1538, 0.0, 0.9881, 0.6183, -0.0001485, 0.7859, 0.7866, -4.433e-05, 0.6175, 0.7883, -4.261e-05, 0.6153, 0.6216, -0.0001231, 0.7834, 0.0, -0.811, -0.5851, 0.0, -0.9313, -0.3643, 0.0, -0.9313, -0.3643, 0.0, -0.811, -0.5851, 0.2903, 0.9569, 0.0, 0.2903, 0.9569, 0.0, 0.2903, 0.9569, 0.0, 0.2903, 0.9569, 0.0, 0.0, -0.9633, -0.2685, 0.0, -0.9313, -0.3643, 0.0, -0.9313, -0.3643, 0.0, -0.9633, -0.2685, 0.773, 0.6344, 0.0, 0.773, 0.6344, 0.0, 0.773, 0.6344, 0.0, 0.773, 0.6344, 0.0, 0.0, -1.0, 0.0, 0.0, -1.0, 0.0, 0.0, -1.0, 0.0, 0.0, -1.0, 0.0, 0.994, 0.0, -0.1093, 0.994, 0.0, -0.1093, 0.994, 0.0, -0.1093, 0.994, 0.0, -0.1093, -0.6344, -0.773, 0.0, -0.6344, -0.773, 0.0, -0.6344, -0.773, 0.0, -0.6344, -0.773, 0.0, 9.639e-05, 0.9212, 0.3892, 0.0001476, 0.9569, 0.2906, 0.0001476, 0.9569, 0.2906, 9.338e-05, 0.9188, 0.3948, 0.7866, -4.433e-05, 0.6175, 0.9188, 0.000164, 0.3947, 0.9211, 0.0001691, 0.3893, 0.7883, -4.261e-05, 0.6153, -0.811, 0.0, -0.5851, -0.6305, 0.0, -0.7762, -0.6305, 0.0, -0.7762, -0.811, 0.0, -0.5851, -0.6305, 0.0, -0.7762, -0.3728, 0.0, -0.9279, -0.3728, 0.0, -0.9279, -0.6305, 0.0, -0.7762, 0.0, 1.0, 0.0, 0.0, 1.0, 0.0, 0.0, 1.0, 0.0, 0.0, 1.0, 0.0, 0.0001077, 0.1765, -0.9843, 0.0, 0.1527, -0.9883, -6.806e-05, 0.3727, -0.928, -2.324e-06, 0.3875, -0.9219, -6.806e-05, 0.3727, -0.928, -8.284e-05, 0.6149, -0.7886, -2.324e-06, 0.3875, -0.9219, 0.0001077, 0.1765, -0.9843, -6.806e-05, 0.3727, -0.928, -6.877e-05, 0.6181, -0.7861, -2.324e-06, 0.3875, -0.9219, -8.284e-05, 0.6149, -0.7886, 0.0, -0.8145, 0.5801, 0.0, -0.634, 0.7733, 0.0, -0.634, 0.7733, 0.0, -0.8145, 0.5801, 0.9182, 0.0001672, -0.396, 0.9543, 0.0002556, -0.2987, 0.9543, 0.0002556, -0.2987, 0.916, 0.0001623, -0.4013, 0.995, 0.0, 0.09953, 0.995, 0.0, 0.09953, 0.995, 0.0, 0.09953, 0.995, 0.0, 0.09953, -0.8819, -0.4714, 0.0, -0.8819, -0.4714, 0.0, -0.8819, -0.4714, 0.0, -0.8819, -0.4714, 0.0, 1.0, 0.0, 0.0, 1.0, 0.0, 0.0, 1.0, 0.0, 0.0, 1.0, 0.0, 0.0, -2.472e-05, 0.7829, -0.6221, 9.244e-05, 0.9159, -0.4014, 9.536e-05, 0.9183, -0.3959, -2.371e-05, 0.7848, -0.6198, 0.9952, -0.09802, 0.0, 0.9952, -0.09802, 0.0, 0.9952, -0.09802, 0.0, 0.9952, -0.09802, 0.0, -8.284e-05, 0.6149, -0.7886, -2.472e-05, 0.7829, -0.6221, -2.371e-05, 0.7848, -0.6198, -6.877e-05, 0.6181, -0.7861, 0.09802, 0.9952, 0.0, 0.09802, 0.9952, 0.0, 0.09802, 0.9952, 0.0, 0.09802, 0.9952, 0.0, 0.3876, -4.006e-06, -0.9218, 0.6149, -0.0001465, -0.7886, 0.3726, -0.0001207, -0.928, 0.3876, -4.006e-06, -0.9218, 0.6181, -0.0001215, -0.7861, 0.6149, -0.0001465, -0.7886, 0.1763, 0.0001915, -0.9843, 0.3726, -0.0001207, -0.928, 0.1527, 0.0, -0.9883, 0.1763, 0.0001915, -0.9843, 0.3876, -4.006e-06, -0.9218, 0.3726, -0.0001207, -0.928, 0.0, 0.995, 0.09953, 0.0, 0.995, 0.09953, 0.0, 0.995, 0.09953, 0.0, 0.995, 0.09953, -0.9633, 0.0, -0.2685, -0.9313, 0.0, -0.3643, -0.9313, 0.0, -0.3643, -0.9633, 0.0, -0.2685, 0.0, -0.934, 0.3573, 0.0, -0.8145, 0.5801, 0.0, -0.8145, 0.5801, 0.0, -0.934, 0.3573, 0.8819, -0.4714, 0.0, 0.8819, -0.4714, 0.0, 0.8819, -0.4714, 0.0, 0.8819, -0.4714, 0.0, 0.0, -0.6305, -0.7762, 0.0, -0.811, -0.5851, 0.0, -0.811, -0.5851, 0.0, -0.6305, -0.7762, -0.994, 0.0, -0.1093, -0.994, 0.0, -0.1093, -0.994, 0.0, -0.1093, -0.994, 0.0, -0.1093, -0.773, -0.6344, 0.0, -0.773, -0.6344, 0.0, -0.773, -0.6344, 0.0, -0.773, -0.6344, 0.0, 0.0, -0.995, 0.09953, 0.0, -0.995, 0.09953, 0.0, -0.995, 0.09953, 0.0, -0.995, 0.09953, -0.3752, 0.0, 0.927, -0.634, 0.0, 0.7733, -0.634, 0.0, 0.7733, -0.3752, 0.0, 0.927, -0.634, 0.0, 0.7733, -0.8145, 0.0, 0.5801, -0.8145, 0.0, 0.5801, -0.634, 0.0, 0.7733, -0.9313, 0.0, -0.3643, -0.811, 0.0, -0.5851, -0.811, 0.0, -0.5851, -0.9313, 0.0, -0.3643, 0.4714, 0.8819, 0.0, 0.4714, 0.8819, 0.0, 0.4714, 0.8819, 0.0, 0.4714, 0.8819, 0.0, -0.934, 0.0, 0.3573, -0.9656, 0.0, 0.2601, -0.9656, 0.0, 0.2601, -0.934, 0.0, 0.3573, 0.9188, 0.000164, 0.3947, 0.9569, 0.0002592, 0.2906, 0.9569, 0.0002592, 0.2906, 0.9211, 0.0001691, 0.3893, 0.7847, -4.198e-05, -0.6199, 0.9182, 0.0001672, -0.396, 0.916, 0.0001623, -0.4013, 0.783, -4.365e-05, -0.622, 0.9569, -0.2903, 0.0, 0.9569, -0.2903, 0.0, 0.9569, -0.2903, 0.0, 0.9569, -0.2903, 0.0, 0.6181, -0.0001215, -0.7861, 0.7847, -4.198e-05, -0.6199, 0.783, -4.365e-05, -0.622, 0.6149, -0.0001465, -0.7886, 0.6344, 0.773, 0.0, 0.6344, 0.773, 0.0, 0.6344, 0.773, 0.0, 0.6344, 0.773, 0.0, -2.278e-06, 0.39, 0.9208, -8.403e-05, 0.6183, 0.7859, -6.901e-05, 0.3751, 0.927, -2.278e-06, 0.39, 0.9208, -6.972e-05, 0.6216, 0.7833, -8.403e-05, 0.6183, 0.7859, 0.0001092, 0.1776, 0.9841, -6.901e-05, 0.3751, 0.927, 0.0, 0.1538, 0.9881, 0.0001092, 0.1776, 0.9841, -2.278e-06, 0.39, 0.9208, -6.901e-05, 0.3751, 0.927, 0.1775, 0.0001942, 0.9841, 0.1538, 0.0, 0.9881, 0.375, -0.0001223, 0.927, 0.39, -3.911e-06, 0.9208, 0.375, -0.0001223, 0.927, 0.6183, -0.0001485, 0.7859, 0.39, -3.911e-06, 0.9208, 0.1775, 0.0001942, 0.9841, 0.375, -0.0001223, 0.927, 0.6216, -0.0001231, 0.7834, 0.39, -3.911e-06, 0.9208, 0.6183, -0.0001485, 0.7859, -6.972e-05, 0.6216, 0.7833, -2.414e-05, 0.7884, 0.6152, -2.518e-05, 0.7865, 0.6176, -8.403e-05, 0.6183, 0.7859, -2.414e-05, 0.7884, 0.6152, 9.639e-05, 0.9212, 0.3892, 9.338e-05, 0.9188, 0.3948, -2.518e-05, 0.7865, 0.6176, 9.244e-05, 0.9159, -0.4014, 0.0001457, 0.9543, -0.2987, 0.0001457, 0.9543, -0.2987, 9.536e-05, 0.9183, -0.3959, -0.4735, 0.0, 0.8808, -0.4735, 0.0, 0.8808, -0.6743, 0.0, 0.7385, -0.6743, 0.0, 0.7385, -0.06162, 0.0, 0.9981, 0.0, 0.0, 1.0, 0.0, 0.0, 1.0, -0.06162, 0.0, 0.9981, -0.7986, 0.0, 0.6019, -0.7986, 0.0, 0.6019, -0.6743, 0.0, 0.7385, -0.6743, 0.0, 0.7385, 0.0, 1.0, 6.373e-08, 0.0, 1.0, 6.373e-08, 0.0, 1.0, 6.373e-08, 0.0, 1.0, 6.373e-08, 0.0, 1.0, 6.373e-08, 0.0, 1.0, 6.373e-08, 0.0, 1.0, 6.373e-08, 0.0, 1.0, 6.373e-08, 0.0, 1.0, 6.373e-08, 0.0, 1.0, 6.373e-08, 0.0, 1.0, 6.373e-08, 0.0, 1.0, 6.373e-08, 0.0, 1.0, 6.373e-08, 0.0, 1.0, 6.373e-08, 0.0, 1.0, 6.373e-08, 0.0, 1.0, 6.373e-08, 0.0, 1.0, 6.373e-08, 0.0, 1.0, 6.373e-08, 0.0, 1.0, 6.373e-08, 0.0, 1.0, 6.373e-08, -0.06162, 0.0, 0.9981, -0.06162, 0.0, 0.9981, -0.2442, 0.0, 0.9697, -0.2442, 0.0, 0.9697, -0.4735, 0.0, 0.8808, -0.2442, 0.0, 0.9697, -0.2442, 0.0, 0.9697, -0.4735, 0.0, 0.8808, -1.0, 0.0, 0.0, -1.0, 0.0, 0.0, -1.0, 0.0, 0.0, -1.0, 0.0, 0.0, -0.2442, 0.0, 0.9697, -0.2442, 0.0, 0.9697, -0.4735, 0.0, 0.8808, -0.4735, 0.0, 0.8808, 0.0, 0.0, -1.0, 0.0, 0.0, -1.0, 0.06162, 0.0, -0.9981, 0.06162, 0.0, -0.9981, -0.1527, 0.0, -0.9883, -0.3728, 0.0, -0.9279, -0.3728, 0.0, -0.9279, -0.1527, 0.0, -0.9883, -0.4714, -0.8819, 0.0, -0.4714, -0.8819, 0.0, -0.4714, -0.8819, 0.0, -0.4714, -0.8819, 0.0, 0.9952, 0.09801, 0.0, 0.9952, 0.09801, 0.0, 0.9952, 0.09801, 0.0, 0.9952, 0.09801, 0.0, 0.0, -1.0, 1.176e-07, 0.0, -1.0, 1.176e-07, 0.0, -1.0, 1.176e-07, 0.0, -1.0, 1.176e-07, 0.0, -1.0, 1.176e-07, 0.0, -1.0, 1.176e-07, 0.0, -1.0, 1.176e-07, 0.0, -1.0, 1.176e-07, 0.0, -1.0, 1.176e-07, 0.0, -1.0, 1.176e-07, 0.0, -1.0, 1.176e-07, 0.0, -1.0, 1.176e-07, 0.0, -1.0, 1.176e-07, 0.0, -1.0, 1.176e-07, 0.0, -1.0, 1.176e-07, 0.0, -1.0, 1.176e-07, 0.0, -1.0, 1.176e-07, 0.0, -1.0, 1.176e-07, 0.0, -1.0, 1.176e-07, 0.0, -1.0, 1.176e-07, 0.09802, -0.9952, 0.0, 0.09802, -0.9952, 0.0, 0.09802, -0.9952, 0.0, 0.09802, -0.9952, 0.0, 0.4714, -0.8819, 0.0, 0.4714, -0.8819, 0.0, 0.4714, -0.8819, 0.0, 0.4714, -0.8819, 0.0, 0.2442, 0.0, -0.9697, 0.06162, 0.0, -0.9981, 0.06162, 0.0, -0.9981, 0.2442, 0.0, -0.9697, 0.6743, 0.0, -0.7385, 0.4735, 0.0, -0.8808, 0.4735, 0.0, -0.8808, 0.6743, 0.0, -0.7385, 0.4735, 0.0, -0.8808, 0.2442, 0.0, -0.9697, 0.2442, 0.0, -0.9697, 0.4735, 0.0, -0.8808, 0.8342, 0.0, -0.5515, 0.7986, 0.0, -0.6019, 0.7986, 0.0, -0.6019, 0.8342, 0.0, -0.5515, 0.6743, 0.0, -0.7385, 0.7986, 0.0, -0.6019, 0.7986, 0.0, -0.6019, 0.6743, 0.0, -0.7385, 0.0, 0.0, -1.0, 0.0, 0.0, -1.0, 0.0, 0.0, -1.0, 0.0, 0.0, -1.0, 1.0, 0.0, 0.0, 1.0, 0.0, 0.0, 1.0, 0.0, 0.0, 1.0, 0.0, 0.0, -0.7986, 0.0, 0.6019, -0.7986, 0.0, 0.6019, -0.7986, 0.0, 0.6019, -0.7986, 0.0, 0.6019, -0.06163, 0.0, 0.9981, 0.0, 0.0, 1.0, 0.0, 0.0, 1.0, -0.06163, 0.0, 0.9981, -0.7986, 0.0, 0.6019, -0.6743, 0.0, 0.7385, -0.6743, 0.0, 0.7385, -0.7986, 0.0, 0.6019, -0.6743, 0.0, 0.7385, -0.4735, 0.0, 0.8808, -0.4735, 0.0, 0.8808, -0.6743, 0.0, 0.7385, -0.2442, 0.0, 0.9697, -0.06163, 0.0, 0.9981, -0.06163, 0.0, 0.9981, -0.2442, 0.0, 0.9697, 0.2442, 0.0, 0.9697, 0.2442, 0.0, 0.9697, 0.06162, 0.0, 0.9981, 0.06162, 0.0, 0.9981, 0.0, 0.0, 1.0, 0.06162, 0.0, 0.9981, 0.06162, 0.0, 0.9981, 0.0, 0.0, 1.0, 0.7986, 0.0, 0.6019, 0.7986, 0.0, 0.6019, 0.6743, 0.0, 0.7385, 0.6743, 0.0, 0.7385, 0.0, 1.0, 1.569e-07, 0.0, 1.0, 1.569e-07, 0.0, 1.0, 1.569e-07, 0.0, 1.0, 1.569e-07, 0.0, 1.0, 1.569e-07, 0.0, 1.0, 1.569e-07, 0.0, 1.0, 1.569e-07, 0.0, 1.0, 1.569e-07, 0.0, 1.0, 1.569e-07, 0.0, 1.0, 1.569e-07, 0.0, 1.0, 1.569e-07, 0.0, 1.0, 1.569e-07, 0.0, 1.0, 1.569e-07, 0.0, 1.0, 1.569e-07, 0.0, 1.0, 1.569e-07, 0.0, 1.0, 1.569e-07, 0.0, 1.0, 1.569e-07, 0.0, 1.0, 1.569e-07, 0.0, 1.0, 1.569e-07, 0.0, 1.0, 1.569e-07, 0.4735, 0.0, 0.8808, 0.4735, 0.0, 0.8808, 0.2442, 0.0, 0.9697, 0.2442, 0.0, 0.9697, -0.2442, 0.0, -0.9697, -0.4735, 0.0, -0.8808, -0.4735, 0.0, -0.8808, -0.2442, 0.0, -0.9697, 1.0, 0.0, 0.0, 1.0, 0.0, 0.0, 1.0, 0.0, 0.0, 1.0, 0.0, 0.0, 0.6743, 0.0, 0.7385, 0.6743, 0.0, 0.7385, 0.4735, 0.0, 0.8808, 0.4735, 0.0, 0.8808, 0.0, 0.0, -1.0, 0.0, 0.0, -1.0, -0.06162, 0.0, -0.9981, -0.06162, 0.0, -0.9981, 0.0, 1.0, 3.922e-08, 0.0, 1.0, 3.922e-08, 0.0, 1.0, 3.922e-08, 0.0, 1.0, 3.922e-08, 0.0, 1.0, 3.922e-08, 0.0, 1.0, 3.922e-08, 0.0, 1.0, 3.922e-08, 0.0, 1.0, 3.922e-08, 0.0, 1.0, 3.922e-08, 0.0, 1.0, 3.922e-08, 0.0, 1.0, 3.922e-08, 0.0, 1.0, 3.922e-08, 0.0, 1.0, 3.922e-08, 0.0, 1.0, 3.922e-08, 0.0, 1.0, 3.922e-08, 0.0, 1.0, 3.922e-08, 0.0, 1.0, 3.922e-08, 0.0, 1.0, 3.922e-08, 0.0, 1.0, 3.922e-08, 0.0, 1.0, 3.922e-08, 0.6344, -0.773, 0.0, 0.6344, -0.773, 0.0, 0.6344, -0.773, 0.0, 0.6344, -0.773, 0.0, 0.0, -1.0, 3.554e-08, 0.0, -1.0, 3.554e-08, 0.0, -1.0, 3.554e-08, 0.0, -1.0, 3.554e-08, 0.0, -1.0, 3.554e-08, 0.0, -1.0, 3.554e-08, 0.0, -1.0, 3.554e-08, 0.0, -1.0, 3.554e-08, 0.0, -1.0, 3.554e-08, 0.0, -1.0, 3.554e-08, 0.0, -1.0, 3.554e-08, 0.0, -1.0, 3.554e-08, 0.0, -1.0, 3.554e-08, 0.0, -1.0, 3.554e-08, 0.0, -1.0, 3.554e-08, 0.0, -1.0, 3.554e-08, 0.0, -1.0, 3.554e-08, 0.0, -1.0, 3.554e-08, 0.0, -1.0, 3.554e-08, 0.0, -1.0, 3.554e-08, -0.06162, 0.0, -0.9981, -0.2442, 0.0, -0.9697, -0.2442, 0.0, -0.9697, -0.06162, 0.0, -0.9981, -0.7986, 0.0, -0.6019, -0.6743, 0.0, -0.7385, -0.6743, 0.0, -0.7385, -0.7986, 0.0, -0.6019, 0.0, 0.0, -1.0, 0.0, 0.0, -1.0, 0.06162, 0.0, -0.9981, 0.06162, 0.0, -0.9981, -0.7986, 0.0, -0.6019, -0.7986, 0.0, -0.6019, -0.8342, 0.0, -0.5515, -0.8342, 0.0, -0.5515, -0.4735, 0.0, -0.8808, -0.6743, 0.0, -0.7385, -0.6743, 0.0, -0.7385, -0.4735, 0.0, -0.8808, 0.0, 0.0, -1.0, 0.0, 0.0, -1.0, 0.0, 0.0, -1.0, 0.0, 0.0, -1.0, -1.0, 0.0, 0.0, -1.0, 0.0, 0.0, -1.0, 0.0, 0.0, -1.0, 0.0, 0.0, 0.7986, 0.0, 0.6019, 0.7986, 0.0, 0.6019, 0.7986, 0.0, 0.6019, 0.7986, 0.0, 0.6019, 0.06163, 0.0, 0.9981, 0.0, 0.0, 1.0, 0.0, 0.0, 1.0, 0.06163, 0.0, 0.9981, 0.2442, 0.0, 0.9697, 0.06163, 0.0, 0.9981, 0.06163, 0.0, 0.9981, 0.2442, 0.0, 0.9697, 0.2442, 0.0, 0.9697, 0.4735, 0.0, 0.8808, 0.4735, 0.0, 0.8808, 0.2442, 0.0, 0.9697, 0.6743, 0.0, 0.7385, 0.7986, 0.0, 0.6019, 0.7986, 0.0, 0.6019, 0.6743, 0.0, 0.7385, -0.06162, 0.0, 0.9981, 0.0, 0.0, 1.0, 0.0, 0.0, 1.0, -0.06162, 0.0, 0.9981, 0.4735, 0.0, 0.8808, 0.6743, 0.0, 0.7385, 0.6743, 0.0, 0.7385, 0.4735, 0.0, 0.8808, -0.7986, 0.0, 0.6019, -0.7986, 0.0, 0.6019, -0.6743, 0.0, 0.7385, -0.6743, 0.0, 0.7385, 0.0, -0.634, 0.7733, 0.0, -0.3752, 0.927, 0.0, -0.3752, 0.927, 0.0, -0.634, 0.7733, 0.0, -1.0, 1.569e-07, 0.0, -1.0, 1.569e-07, 0.0, -1.0, 1.569e-07, 0.0, -1.0, 1.569e-07, 0.0, -1.0, 1.569e-07, 0.0, -1.0, 1.569e-07, 0.0, -1.0, 1.569e-07, 0.0, -1.0, 1.569e-07, 0.0, -1.0, 1.569e-07, 0.0, -1.0, 1.569e-07, 0.0, -1.0, 1.569e-07, 0.0, -1.0, 1.569e-07, 0.0, -1.0, 1.569e-07, 0.0, -1.0, 1.569e-07, 0.0, -1.0, 1.569e-07, 0.0, -1.0, 1.569e-07, 0.0, -1.0, 1.569e-07, 0.0, -1.0, 1.569e-07, 0.0, -1.0, 1.569e-07, 0.0, -1.0, 1.569e-07, 0.0, -1.0, 8.334e-08, 0.0, -1.0, 8.334e-08, 0.0, -1.0, 8.334e-08, 0.0, -1.0, 8.334e-08, 0.0, -1.0, 8.334e-08, 0.0, -1.0, 8.334e-08, 0.0, -1.0, 8.334e-08, 0.0, -1.0, 8.334e-08, 0.0, -1.0, 8.334e-08, 0.0, -1.0, 8.334e-08, 0.0, -1.0, 8.334e-08, 0.0, -1.0, 8.334e-08, 0.0, -1.0, 8.334e-08, 0.0, -1.0, 8.334e-08, 0.0, -1.0, 8.334e-08, 0.0, -1.0, 8.334e-08, 0.0, -1.0, 8.334e-08, 0.0, -1.0, 8.334e-08, 0.0, -1.0, 8.334e-08, 0.0, -1.0, 8.334e-08, -0.2903, -0.9569, 0.0, -0.2903, -0.9569, 0.0, -0.2903, -0.9569, 0.0, -0.2903, -0.9569, 0.0, 0.9569, 0.2903, 0.0, 0.9569, 0.2903, 0.0, 0.9569, 0.2903, 0.0, 0.9569, 0.2903, 0.0, 0.2903, -0.9569, 0.0, 0.2903, -0.9569, 0.0, 0.2903, -0.9569, 0.0, 0.2903, -0.9569, 0.0, -0.4735, 0.0, 0.8808, -0.4735, 0.0, 0.8808, -0.6743, 0.0, 0.7385, -0.6743, 0.0, 0.7385, -0.06162, 0.0, 0.9981, -0.06162, 0.0, 0.9981, -0.2442, 0.0, 0.9697, -0.2442, 0.0, 0.9697, -1.0, 0.0, 0.0, -1.0, 0.0, 0.0, -1.0, 0.0, 0.0, -1.0, 0.0, 0.0, -0.2442, 0.0, 0.9697, -0.2442, 0.0, 0.9697, -0.4735, 0.0, 0.8808, -0.4735, 0.0, 0.8808, 0.2442, 0.0, -0.9697, 0.06162, 0.0, -0.9981, 0.06162, 0.0, -0.9981, 0.2442, 0.0, -0.9697, -1.79e-07, 0.0, 1.0, -1.79e-07, 0.0, 1.0, -1.79e-07, 0.0, 1.0, -1.79e-07, 0.0, 1.0, -1.79e-07, 0.0, 1.0, -1.79e-07, 0.0, 1.0, -1.79e-07, 0.0, 1.0, -1.79e-07, 0.0, 1.0, -1.79e-07, 0.0, 1.0, -1.79e-07, 0.0, 1.0, -1.79e-07, 0.0, 1.0, -1.79e-07, 0.0, 1.0, -1.79e-07, 0.0, 1.0, -1.79e-07, 0.0, 1.0, -1.79e-07, 0.0, 1.0, -1.79e-07, 0.0, 1.0, -1.79e-07, 0.0, 1.0, -1.79e-07, 0.0, 1.0, -1.79e-07, 0.0, 1.0, -1.79e-07, 0.0, 1.0, -1.79e-07, 0.0, 1.0, -1.79e-07, 0.0, 1.0, -1.79e-07, 0.0, 1.0, -1.79e-07, 0.0, 1.0, -1.79e-07, 0.0, 1.0, -1.79e-07, 0.0, 1.0, -1.79e-07, 0.0, 1.0, -1.79e-07, 0.0, 1.0, -1.79e-07, 0.0, 1.0, -1.79e-07, 0.0, 1.0, -1.79e-07, 0.0, 1.0, -1.79e-07, 0.0, 1.0, 0.0, -0.1527, -0.9883, 0.0, -0.3728, -0.9279, 0.0, -0.3728, -0.9279, 0.0, -0.1527, -0.9883, -0.7986, 0.0, 0.6019, -0.6743, 0.0, 0.7385, -0.6743, 0.0, 0.7385, -0.7986, 0.0, 0.6019, 0.6743, 0.0, -0.7385, 0.4735, 0.0, -0.8808, 0.4735, 0.0, -0.8808, 0.6743, 0.0, -0.7385, 0.4735, 0.0, -0.8808, 0.2442, 0.0, -0.9697, 0.2442, 0.0, -0.9697, 0.4735, 0.0, -0.8808, 0.8342, 0.0, -0.5515, 0.7986, 0.0, -0.6019, 0.7986, 0.0, -0.6019, 0.8342, 0.0, -0.5515, -0.2903, 0.9569, 0.0, -0.2903, 0.9569, 0.0, -0.2903, 0.9569, 0.0, -0.2903, 0.9569, 0.0, 0.6743, 0.0, -0.7385, 0.7986, 0.0, -0.6019, 0.7986, 0.0, -0.6019, 0.6743, 0.0, -0.7385, -0.09801, 0.9952, 0.0, -0.09801, 0.9952, 0.0, -0.09801, 0.9952, 0.0, -0.09801, 0.9952, 0.0, 0.0, 0.0, -1.0, 0.0, 0.0, -1.0, 0.0, 0.0, -1.0, 0.0, 0.0, -1.0, -1.074e-06, 0.0, -1.0, -1.074e-06, 0.0, -1.0, -1.074e-06, 0.0, -1.0, -1.074e-06, 0.0, -1.0, -1.074e-06, 0.0, -1.0, -1.074e-06, 0.0, -1.0, -1.074e-06, 0.0, -1.0, -1.074e-06, 0.0, -1.0, -1.074e-06, 0.0, -1.0, -1.074e-06, 0.0, -1.0, -1.074e-06, 0.0, -1.0, -1.074e-06, 0.0, -1.0, -1.074e-06, 0.0, -1.0, -1.074e-06, 0.0, -1.0, -1.074e-06, 0.0, -1.0, -1.074e-06, 0.0, -1.0, -1.074e-06, 0.0, -1.0, -1.074e-06, 0.0, -1.0, -1.074e-06, 0.0, -1.0, -1.074e-06, 0.0, -1.0, -1.074e-06, 0.0, -1.0, -1.074e-06, 0.0, -1.0, -1.074e-06, 0.0, -1.0, -1.074e-06, 0.0, -1.0, -1.074e-06, 0.0, -1.0, -1.074e-06, 0.0, -1.0, -1.074e-06, 0.0, -1.0, -1.074e-06, 0.0, -1.0, -1.074e-06, 0.0, -1.0, -1.074e-06, 0.0, -1.0, -1.074e-06, 0.0, -1.0, -1.074e-06, 0.0, -1.0, 1.0, 0.0, 0.0, 1.0, 0.0, 0.0, 1.0, 0.0, 0.0, 1.0, 0.0, 0.0, -0.7986, 0.0, 0.6019, -0.7986, 0.0, 0.6019, -0.7986, 0.0, 0.6019, -0.7986, 0.0, 0.6019, -0.4714, 0.8819, 0.0, -0.4714, 0.8819, 0.0, -0.4714, 0.8819, 0.0, -0.4714, 0.8819, 0.0, -0.06163, 0.0, 0.9981, 0.0, 0.0, 1.0, 0.0, 0.0, 1.0, -0.06163, 0.0, 0.9981, -0.6743, 0.0, 0.7385, -0.4735, 0.0, 0.8808, -0.4735, 0.0, 0.8808, -0.6743, 0.0, 0.7385, -0.2442, 0.0, 0.9697, -0.06163, 0.0, 0.9981, -0.06163, 0.0, 0.9981, -0.2442, 0.0, 0.9697, -0.4735, 0.0, 0.8808, -0.2442, 0.0, 0.9697, -0.2442, 0.0, 0.9697, -0.4735, 0.0, 0.8808, -0.6344, 0.773, 0.0, -0.6344, 0.773, 0.0, -0.6344, 0.773, 0.0, -0.6344, 0.773, 0.0, 0.0, 0.0, 1.0, 0.06162, 0.0, 0.9981, 0.06162, 0.0, 0.9981, 0.0, 0.0, 1.0, 0.7986, 0.0, 0.6019, 0.7986, 0.0, 0.6019, 0.6743, 0.0, 0.7385, 0.6743, 0.0, 0.7385, 0.2442, 0.0, 0.9697, 0.2442, 0.0, 0.9697, 0.06162, 0.0, 0.9981, 0.06162, 0.0, 0.9981, 0.0, 1.0, 6.373e-08, 0.0, 1.0, 6.373e-08, 0.0, 1.0, 6.373e-08, 0.0, 1.0, 6.373e-08, 0.0, 1.0, 6.373e-08, 0.0, 1.0, 6.373e-08, 0.0, 1.0, 6.373e-08, 0.0, 1.0, 6.373e-08, 0.0, 1.0, 6.373e-08, 0.0, 1.0, 6.373e-08, 0.0, 1.0, 6.373e-08, 0.0, 1.0, 6.373e-08, 0.0, 1.0, 6.373e-08, 0.0, 1.0, 6.373e-08, 0.0, 1.0, 6.373e-08, 0.0, 1.0, 6.373e-08, 0.0, 1.0, 6.373e-08, 0.0, 1.0, 6.373e-08, 0.0, 1.0, 6.373e-08, 0.0, 1.0, 6.373e-08, 0.773, -0.6344, 0.0, 0.773, -0.6344, 0.0, 0.773, -0.6344, 0.0, 0.773, -0.6344, 0.0, 0.6743, 0.0, 0.7385, 0.6743, 0.0, 0.7385, 0.4735, 0.0, 0.8808, 0.4735, 0.0, 0.8808, -0.773, 0.6344, 0.0, -0.773, 0.6344, 0.0, -0.773, 0.6344, 0.0, -0.773, 0.6344, 0.0, 1.0, 0.0, 0.0, 1.0, 0.0, 0.0, 1.0, 0.0, 0.0, 1.0, 0.0, 0.0, 0.4735, 0.0, 0.8808, 0.4735, 0.0, 0.8808, 0.2442, 0.0, 0.9697, 0.2442, 0.0, 0.9697, 0.0, 0.0, -1.0, 0.0, 0.0, -1.0, 0.0, 0.0, -1.0, 0.0, 0.0, -1.0, 0.0, 0.0, -1.0, 0.0, 0.0, -1.0, -0.06162, 0.0, -0.9981, -0.06162, 0.0, -0.9981, -0.8819, 0.4714, 0.0, -0.8819, 0.4714, 0.0, -0.8819, 0.4714, 0.0, -0.8819, 0.4714, 0.0, 0.0, -0.9656, 0.2601, 0.0, -0.934, 0.3573, 0.0, -0.934, 0.3573, 0.0, -0.9656, 0.2601, -0.8145, 0.0, 0.5801, -0.934, 0.0, 0.3573, -0.934, 0.0, 0.3573, -0.8145, 0.0, 0.5801, -0.09802, -0.9952, 0.0, -0.09802, -0.9952, 0.0, -0.09802, -0.9952, 0.0, -0.09802, -0.9952, 0.0, 0.0, -0.3728, -0.9279, 0.0, -0.6305, -0.7762, 0.0, -0.6305, -0.7762, 0.0, -0.3728, -0.9279, 0.8819, 0.4714, 0.0, 0.8819, 0.4714, 0.0, 0.8819, 0.4714, 0.0, 0.8819, 0.4714, 0.0, -0.06162, 0.0, -0.9981, -0.2442, 0.0, -0.9697, -0.2442, 0.0, -0.9697, -0.06162, 0.0, -0.9981, -0.7986, 0.0, -0.6019, -0.6743, 0.0, -0.7385, -0.6743, 0.0, -0.7385, -0.7986, 0.0, -0.6019, -0.4735, 0.0, -0.8808, -0.6743, 0.0, -0.7385, -0.6743, 0.0, -0.7385, -0.4735, 0.0, -0.8808, -0.7986, 0.0, -0.6019, -0.7986, 0.0, -0.6019, -0.8342, 0.0, -0.5515, -0.8342, 0.0, -0.5515, -0.2442, 0.0, -0.9697, -0.4735, 0.0, -0.8808, -0.4735, 0.0, -0.8808, -0.2442, 0.0, -0.9697, -0.9569, 0.2903, 0.0, -0.9569, 0.2903, 0.0, -0.9569, 0.2903, 0.0, -0.9569, 0.2903, 0.0, 0.0, 0.0, -1.0, 0.0, 0.0, -1.0, 0.0, 0.0, -1.0, 0.0, 0.0, -1.0, -0.9952, 0.09802, 0.0, -0.9952, 0.09802, 0.0, -0.9952, 0.09802, 0.0, -0.9952, 0.09802, 0.0, -1.0, 0.0, 0.0, -1.0, 0.0, 0.0, -1.0, 0.0, 0.0, -1.0, 0.0, 0.0, 0.7986, 0.0, 0.6019, 0.7986, 0.0, 0.6019, 0.7986, 0.0, 0.6019, 0.7986, 0.0, 0.6019, 0.06163, 0.0, 0.9981, 0.0, 0.0, 1.0, 0.0, 0.0, 1.0, 0.06163, 0.0, 0.9981, -0.9952, -0.09802, 0.0, -0.9952, -0.09802, 0.0, -0.9952, -0.09802, 0.0, -0.9952, -0.09802, 0.0, 0.2442, 0.0, 0.9697, 0.06163, 0.0, 0.9981, 0.06163, 0.0, 0.9981, 0.2442, 0.0, 0.9697, 0.2442, 0.0, 0.9697, 0.4735, 0.0, 0.8808, 0.4735, 0.0, 0.8808, 0.2442, 0.0, 0.9697, 0.6743, 0.0, 0.7385, 0.7986, 0.0, 0.6019, 0.7986, 0.0, 0.6019, 0.6743, 0.0, 0.7385, -0.9569, -0.2903, 0.0, -0.9569, -0.2903, 0.0, -0.9569, -0.2903, 0.0, -0.9569, -0.2903, 0.0, -0.995, 0.0, 0.09953, -0.995, 0.0, 0.09953, -0.995, 0.0, 0.09953, -0.995, 0.0, 0.09953, 0.4735, 0.0, 0.8808, 0.6743, 0.0, 0.7385, 0.6743, 0.0, 0.7385, 0.4735, 0.0, 0.8808, 0.0, 0.0, 1.0, 0.0, 0.0, 1.0, 0.0, 0.0, 1.0, 0.0, 0.0, 1.0, 0.0, -0.1538, 0.9881, 0.0, -0.3752, 0.927, 0.0, -0.3752, 0.927, 0.0, -0.1538, 0.9881])] * 3)])

# ---- objects
ob_soic_4_4_55x2_6mm_p1_27 = bpy.data.objects.new('SOIC-4_4.55x2.6mm_P1.27', me_shape_9_indexedfaceset_034)

# ---- transforms, parenting, visibility, modifiers, constraints
ob_soic_4_4_55x2_6mm_p1_27.location = (0.0, 0.0, 0.0)
_m = ob_soic_4_4_55x2_6mm_p1_27.modifiers.new('Bevel', 'BEVEL')
_m.width = 0.003
_m.width_pct = 0.003
_m.segments = 3

# ---- collection membership
col_soic_4_4_55x2_6mm_p1_27mm.objects.link(ob_soic_4_4_55x2_6mm_p1_27)

# ---- scene / render settings (as saved in the file)
scene.frame_start = 1; scene.frame_end = 250; scene.frame_set(1)
scene.render.engine = 'BLENDER_EEVEE_NEXT'
scene.cycles.sampling_pattern = 'TABULATED_SOBOL'
scene.cycles.use_light_tree = False
scene.eevee.ray_tracing_options.trace_max_roughness = 0.0
scene.view_settings.view_transform = 'Filmic'
bpy.context.view_layer.update()

# ---- added for rendering (the .blend has no active camera and no usable light): camera, sun
cam_auto = bpy.data.cameras.new('AutoCamera')
cam_auto.lens = 50.0
cam_auto.sensor_width = 36.0
cam_auto.clip_end = 1000.0
ob_auto_camera = bpy.data.objects.new('AutoCamera', cam_auto)
scene.collection.objects.link(ob_auto_camera)
ob_auto_camera.location = (7.2638, -8.71656, 7.02304)
ob_auto_camera.rotation_euler = (1.09748, -7.21219e-08, 0.694738)
scene.camera = ob_auto_camera
light_auto_sun = bpy.data.lights.new('AutoSun', 'SUN')
light_auto_sun.energy = 3.0
light_auto_sun.angle = 0.0523599
ob_auto_sun = bpy.data.objects.new('AutoSun', light_auto_sun)
scene.collection.objects.link(ob_auto_sun)
ob_auto_sun.rotation_euler = (0.872665, 0.174533, 0.523599)
bpy.context.view_layer.update()
